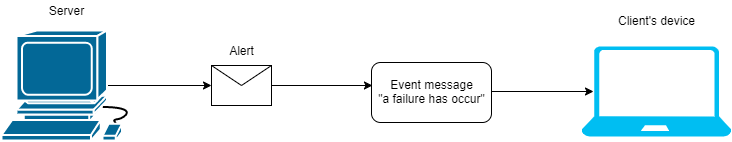

The diagram above was exported from draw.io. Its source (the exported page's mxGraphModel, read from the mxfile embedded in the PNG):
<mxGraphModel dx="1204" dy="790" grid="1" gridSize="10" guides="1" tooltips="1" connect="1" arrows="1" fold="1" page="1" pageScale="1" pageWidth="827" pageHeight="1169" math="0" shadow="0">
  <root>
    <mxCell id="0" />
    <mxCell id="1" parent="0" />
    <mxCell id="11" style="edgeStyle=orthogonalEdgeStyle;rounded=0;orthogonalLoop=1;jettySize=auto;html=1;exitX=0.755;exitY=0.5;exitDx=0;exitDy=0;exitPerimeter=0;entryX=0;entryY=0.5;entryDx=0;entryDy=0;" edge="1" parent="1" source="2" target="3">
      <mxGeometry relative="1" as="geometry" />
    </mxCell>
    <mxCell id="2" value="" style="shape=mxgraph.cisco.computers_and_peripherals.workstation;html=1;pointerEvents=1;dashed=0;fillColor=#036897;strokeColor=#ffffff;strokeWidth=2;verticalLabelPosition=bottom;verticalAlign=top;align=center;outlineConnect=0;" vertex="1" parent="1">
      <mxGeometry x="50" y="310" width="140" height="110" as="geometry" />
    </mxCell>
    <mxCell id="12" style="edgeStyle=orthogonalEdgeStyle;rounded=0;orthogonalLoop=1;jettySize=auto;html=1;exitX=1;exitY=0.5;exitDx=0;exitDy=0;entryX=0.008;entryY=0.3;entryDx=0;entryDy=0;entryPerimeter=0;" edge="1" parent="1" source="3" target="8">
      <mxGeometry relative="1" as="geometry" />
    </mxCell>
    <mxCell id="3" value="" style="shape=message;html=1;whiteSpace=wrap;html=1;outlineConnect=0;" vertex="1" parent="1">
      <mxGeometry x="260" y="345" width="60" height="40" as="geometry" />
    </mxCell>
    <mxCell id="4" value="" style="rounded=1;whiteSpace=wrap;html=1;" vertex="1" parent="1">
      <mxGeometry x="420" y="342" width="120" height="60" as="geometry" />
    </mxCell>
    <mxCell id="5" value="" style="verticalLabelPosition=bottom;html=1;verticalAlign=top;align=center;strokeColor=none;fillColor=#00BEF2;shape=mxgraph.azure.laptop;pointerEvents=1;" vertex="1" parent="1">
      <mxGeometry x="630" y="326" width="150" height="90" as="geometry" />
    </mxCell>
    <mxCell id="6" value="Server" style="text;html=1;align=center;verticalAlign=middle;resizable=0;points=[];autosize=1;" vertex="1" parent="1">
      <mxGeometry x="90" y="280" width="50" height="20" as="geometry" />
    </mxCell>
    <mxCell id="7" value="Alert" style="text;html=1;align=center;verticalAlign=middle;resizable=0;points=[];autosize=1;" vertex="1" parent="1">
      <mxGeometry x="270" y="320" width="40" height="20" as="geometry" />
    </mxCell>
    <mxCell id="13" value="" style="edgeStyle=orthogonalEdgeStyle;rounded=0;orthogonalLoop=1;jettySize=auto;html=1;entryX=0.08;entryY=0.5;entryDx=0;entryDy=0;entryPerimeter=0;" edge="1" parent="1" source="8" target="5">
      <mxGeometry relative="1" as="geometry" />
    </mxCell>
    <mxCell id="8" value="Event message&lt;br&gt;&lt;span&gt;&quot;a failure has occur&quot;&lt;/span&gt;" style="text;html=1;align=center;verticalAlign=middle;resizable=0;points=[];autosize=1;" vertex="1" parent="1">
      <mxGeometry x="420" y="356" width="120" height="30" as="geometry" />
    </mxCell>
    <mxCell id="9" value="Client's device" style="text;html=1;align=center;verticalAlign=middle;resizable=0;points=[];autosize=1;" vertex="1" parent="1">
      <mxGeometry x="660" y="290" width="90" height="20" as="geometry" />
    </mxCell>
  </root>
</mxGraphModel>